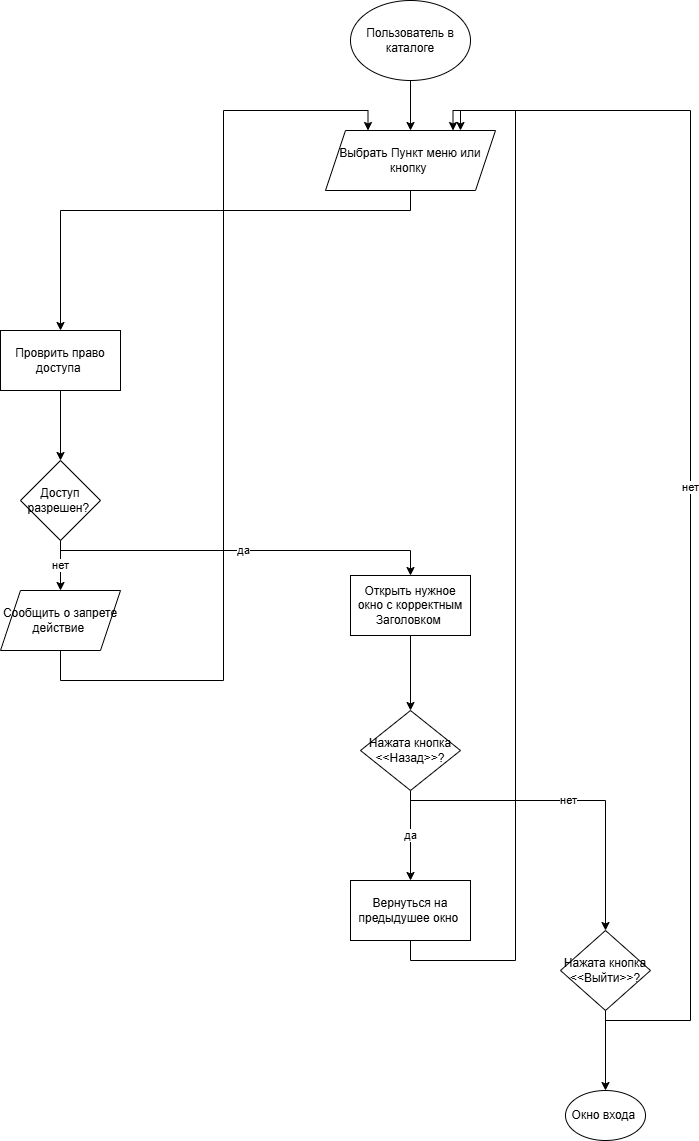

The diagram above was exported from draw.io. Its source (the exported page's mxGraphModel, read from the mxfile embedded in the PNG):
<mxGraphModel dx="1426" dy="849" grid="1" gridSize="10" guides="1" tooltips="1" connect="1" arrows="1" fold="1" page="1" pageScale="1" pageWidth="827" pageHeight="1169" math="0" shadow="0">
  <root>
    <mxCell id="0" />
    <mxCell id="1" parent="0" />
    <mxCell id="4kjGwUWCUAXb5mXup5ga-3" edge="1" parent="1" source="4kjGwUWCUAXb5mXup5ga-1" style="edgeStyle=orthogonalEdgeStyle;rounded=0;orthogonalLoop=1;jettySize=auto;html=1;" target="4kjGwUWCUAXb5mXup5ga-2" value="">
      <mxGeometry relative="1" as="geometry" />
    </mxCell>
    <mxCell id="4kjGwUWCUAXb5mXup5ga-1" parent="1" style="ellipse;whiteSpace=wrap;html=1;" value="Пользователь в каталоге" vertex="1">
      <mxGeometry height="80" width="120" x="460" y="10" as="geometry" />
    </mxCell>
    <mxCell id="4kjGwUWCUAXb5mXup5ga-4" edge="1" parent="1" source="4kjGwUWCUAXb5mXup5ga-2" style="edgeStyle=orthogonalEdgeStyle;rounded=0;orthogonalLoop=1;jettySize=auto;html=1;">
      <mxGeometry relative="1" as="geometry">
        <Array as="points">
          <mxPoint x="520" y="220" />
          <mxPoint x="170" y="220" />
        </Array>
        <mxPoint x="170" y="340" as="targetPoint" />
      </mxGeometry>
    </mxCell>
    <mxCell id="4kjGwUWCUAXb5mXup5ga-2" parent="1" style="shape=parallelogram;perimeter=parallelogramPerimeter;whiteSpace=wrap;html=1;fixedSize=1;" value="Выбрать Пункт меню или кнопку&amp;nbsp;" vertex="1">
      <mxGeometry height="60" width="170" x="435" y="140" as="geometry" />
    </mxCell>
    <mxCell id="4kjGwUWCUAXb5mXup5ga-8" edge="1" parent="1" source="4kjGwUWCUAXb5mXup5ga-6" style="edgeStyle=orthogonalEdgeStyle;rounded=0;orthogonalLoop=1;jettySize=auto;html=1;" target="4kjGwUWCUAXb5mXup5ga-7" value="">
      <mxGeometry relative="1" as="geometry" />
    </mxCell>
    <mxCell id="4kjGwUWCUAXb5mXup5ga-6" parent="1" style="rounded=0;whiteSpace=wrap;html=1;" value="Проврить право доступа&amp;nbsp;" vertex="1">
      <mxGeometry height="60" width="120" x="110" y="340" as="geometry" />
    </mxCell>
    <mxCell id="4kjGwUWCUAXb5mXup5ga-10" edge="1" parent="1" source="4kjGwUWCUAXb5mXup5ga-7" style="edgeStyle=orthogonalEdgeStyle;rounded=0;orthogonalLoop=1;jettySize=auto;html=1;" target="4kjGwUWCUAXb5mXup5ga-9" value="нет">
      <mxGeometry relative="1" as="geometry" />
    </mxCell>
    <mxCell id="4kjGwUWCUAXb5mXup5ga-12" edge="1" parent="1" source="4kjGwUWCUAXb5mXup5ga-7" style="edgeStyle=orthogonalEdgeStyle;rounded=0;orthogonalLoop=1;jettySize=auto;html=1;" target="4kjGwUWCUAXb5mXup5ga-13" value="да">
      <mxGeometry relative="1" as="geometry">
        <Array as="points">
          <mxPoint x="170" y="560" />
        </Array>
        <mxPoint x="510" y="590" as="targetPoint" />
      </mxGeometry>
    </mxCell>
    <mxCell id="4kjGwUWCUAXb5mXup5ga-7" parent="1" style="rhombus;whiteSpace=wrap;html=1;rounded=0;" value="Доступ разрешен?&amp;nbsp;" vertex="1">
      <mxGeometry height="80" width="80" x="130" y="470" as="geometry" />
    </mxCell>
    <mxCell id="4kjGwUWCUAXb5mXup5ga-11" edge="1" parent="1" source="4kjGwUWCUAXb5mXup5ga-9" style="edgeStyle=orthogonalEdgeStyle;rounded=0;orthogonalLoop=1;jettySize=auto;html=1;entryX=0.25;entryY=0;entryDx=0;entryDy=0;" target="4kjGwUWCUAXb5mXup5ga-2">
      <mxGeometry relative="1" as="geometry">
        <Array as="points">
          <mxPoint x="170" y="690" />
          <mxPoint x="333" y="690" />
          <mxPoint x="333" y="120" />
          <mxPoint x="478" y="120" />
        </Array>
      </mxGeometry>
    </mxCell>
    <mxCell id="4kjGwUWCUAXb5mXup5ga-9" parent="1" style="shape=parallelogram;perimeter=parallelogramPerimeter;whiteSpace=wrap;html=1;fixedSize=1;rounded=0;" value="Сообщить о запрете действие&amp;nbsp;" vertex="1">
      <mxGeometry height="60" width="120" x="110" y="600" as="geometry" />
    </mxCell>
    <mxCell id="4kjGwUWCUAXb5mXup5ga-15" edge="1" parent="1" source="4kjGwUWCUAXb5mXup5ga-13" style="edgeStyle=orthogonalEdgeStyle;rounded=0;orthogonalLoop=1;jettySize=auto;html=1;" target="4kjGwUWCUAXb5mXup5ga-14" value="">
      <mxGeometry relative="1" as="geometry" />
    </mxCell>
    <mxCell id="4kjGwUWCUAXb5mXup5ga-13" parent="1" style="rounded=0;whiteSpace=wrap;html=1;" value="Открыть нужное окно с корректным Заголовком&amp;nbsp;" vertex="1">
      <mxGeometry height="60" width="120" x="460" y="585" as="geometry" />
    </mxCell>
    <mxCell id="4kjGwUWCUAXb5mXup5ga-17" edge="1" parent="1" source="4kjGwUWCUAXb5mXup5ga-14" style="edgeStyle=orthogonalEdgeStyle;rounded=0;orthogonalLoop=1;jettySize=auto;html=1;" target="4kjGwUWCUAXb5mXup5ga-16" value="да">
      <mxGeometry relative="1" as="geometry" />
    </mxCell>
    <mxCell id="4kjGwUWCUAXb5mXup5ga-19" edge="1" parent="1" source="4kjGwUWCUAXb5mXup5ga-14" style="edgeStyle=orthogonalEdgeStyle;rounded=0;orthogonalLoop=1;jettySize=auto;html=1;" target="4kjGwUWCUAXb5mXup5ga-20" value="нет">
      <mxGeometry relative="1" as="geometry">
        <Array as="points">
          <mxPoint x="520" y="810" />
          <mxPoint x="715" y="810" />
        </Array>
        <mxPoint x="710" y="980" as="targetPoint" />
      </mxGeometry>
    </mxCell>
    <mxCell id="4kjGwUWCUAXb5mXup5ga-14" parent="1" style="rhombus;whiteSpace=wrap;html=1;rounded=0;" value="Нажата кнопка &amp;lt;&amp;lt;Назад&amp;gt;&amp;gt;?" vertex="1">
      <mxGeometry height="80" width="100" x="470" y="720" as="geometry" />
    </mxCell>
    <mxCell id="4kjGwUWCUAXb5mXup5ga-18" edge="1" parent="1" source="4kjGwUWCUAXb5mXup5ga-16" style="edgeStyle=orthogonalEdgeStyle;rounded=0;orthogonalLoop=1;jettySize=auto;html=1;entryX=0.75;entryY=0;entryDx=0;entryDy=0;" target="4kjGwUWCUAXb5mXup5ga-2">
      <mxGeometry relative="1" as="geometry">
        <Array as="points">
          <mxPoint x="520" y="970" />
          <mxPoint x="625" y="970" />
          <mxPoint x="625" y="120" />
          <mxPoint x="563" y="120" />
        </Array>
      </mxGeometry>
    </mxCell>
    <mxCell id="4kjGwUWCUAXb5mXup5ga-16" parent="1" style="whiteSpace=wrap;html=1;rounded=0;" value="Вернуться на предыдушее окно&amp;nbsp;" vertex="1">
      <mxGeometry height="60" width="120" x="460" y="890" as="geometry" />
    </mxCell>
    <mxCell id="4kjGwUWCUAXb5mXup5ga-22" edge="1" parent="1" source="4kjGwUWCUAXb5mXup5ga-20" style="edgeStyle=orthogonalEdgeStyle;rounded=0;orthogonalLoop=1;jettySize=auto;html=1;" target="4kjGwUWCUAXb5mXup5ga-21" value="">
      <mxGeometry relative="1" as="geometry" />
    </mxCell>
    <mxCell id="4kjGwUWCUAXb5mXup5ga-20" parent="1" style="rhombus;whiteSpace=wrap;html=1;" value="Нажата кнопка &amp;lt;&amp;lt;Выйти&amp;gt;&amp;gt;?" vertex="1">
      <mxGeometry height="80" width="90" x="670" y="940" as="geometry" />
    </mxCell>
    <mxCell id="4kjGwUWCUAXb5mXup5ga-21" parent="1" style="ellipse;whiteSpace=wrap;html=1;" value="Окно входа&amp;nbsp;" vertex="1">
      <mxGeometry height="50" width="80" x="675" y="1100" as="geometry" />
    </mxCell>
    <mxCell id="4kjGwUWCUAXb5mXup5ga-23" edge="1" parent="1" source="4kjGwUWCUAXb5mXup5ga-20" style="edgeStyle=orthogonalEdgeStyle;rounded=0;orthogonalLoop=1;jettySize=auto;html=1;entryX=0.794;entryY=0;entryDx=0;entryDy=0;entryPerimeter=0;" target="4kjGwUWCUAXb5mXup5ga-2" value="нет">
      <mxGeometry relative="1" as="geometry">
        <Array as="points">
          <mxPoint x="715" y="1030" />
          <mxPoint x="800" y="1030" />
          <mxPoint x="800" y="120" />
          <mxPoint x="570" y="120" />
        </Array>
      </mxGeometry>
    </mxCell>
  </root>
</mxGraphModel>